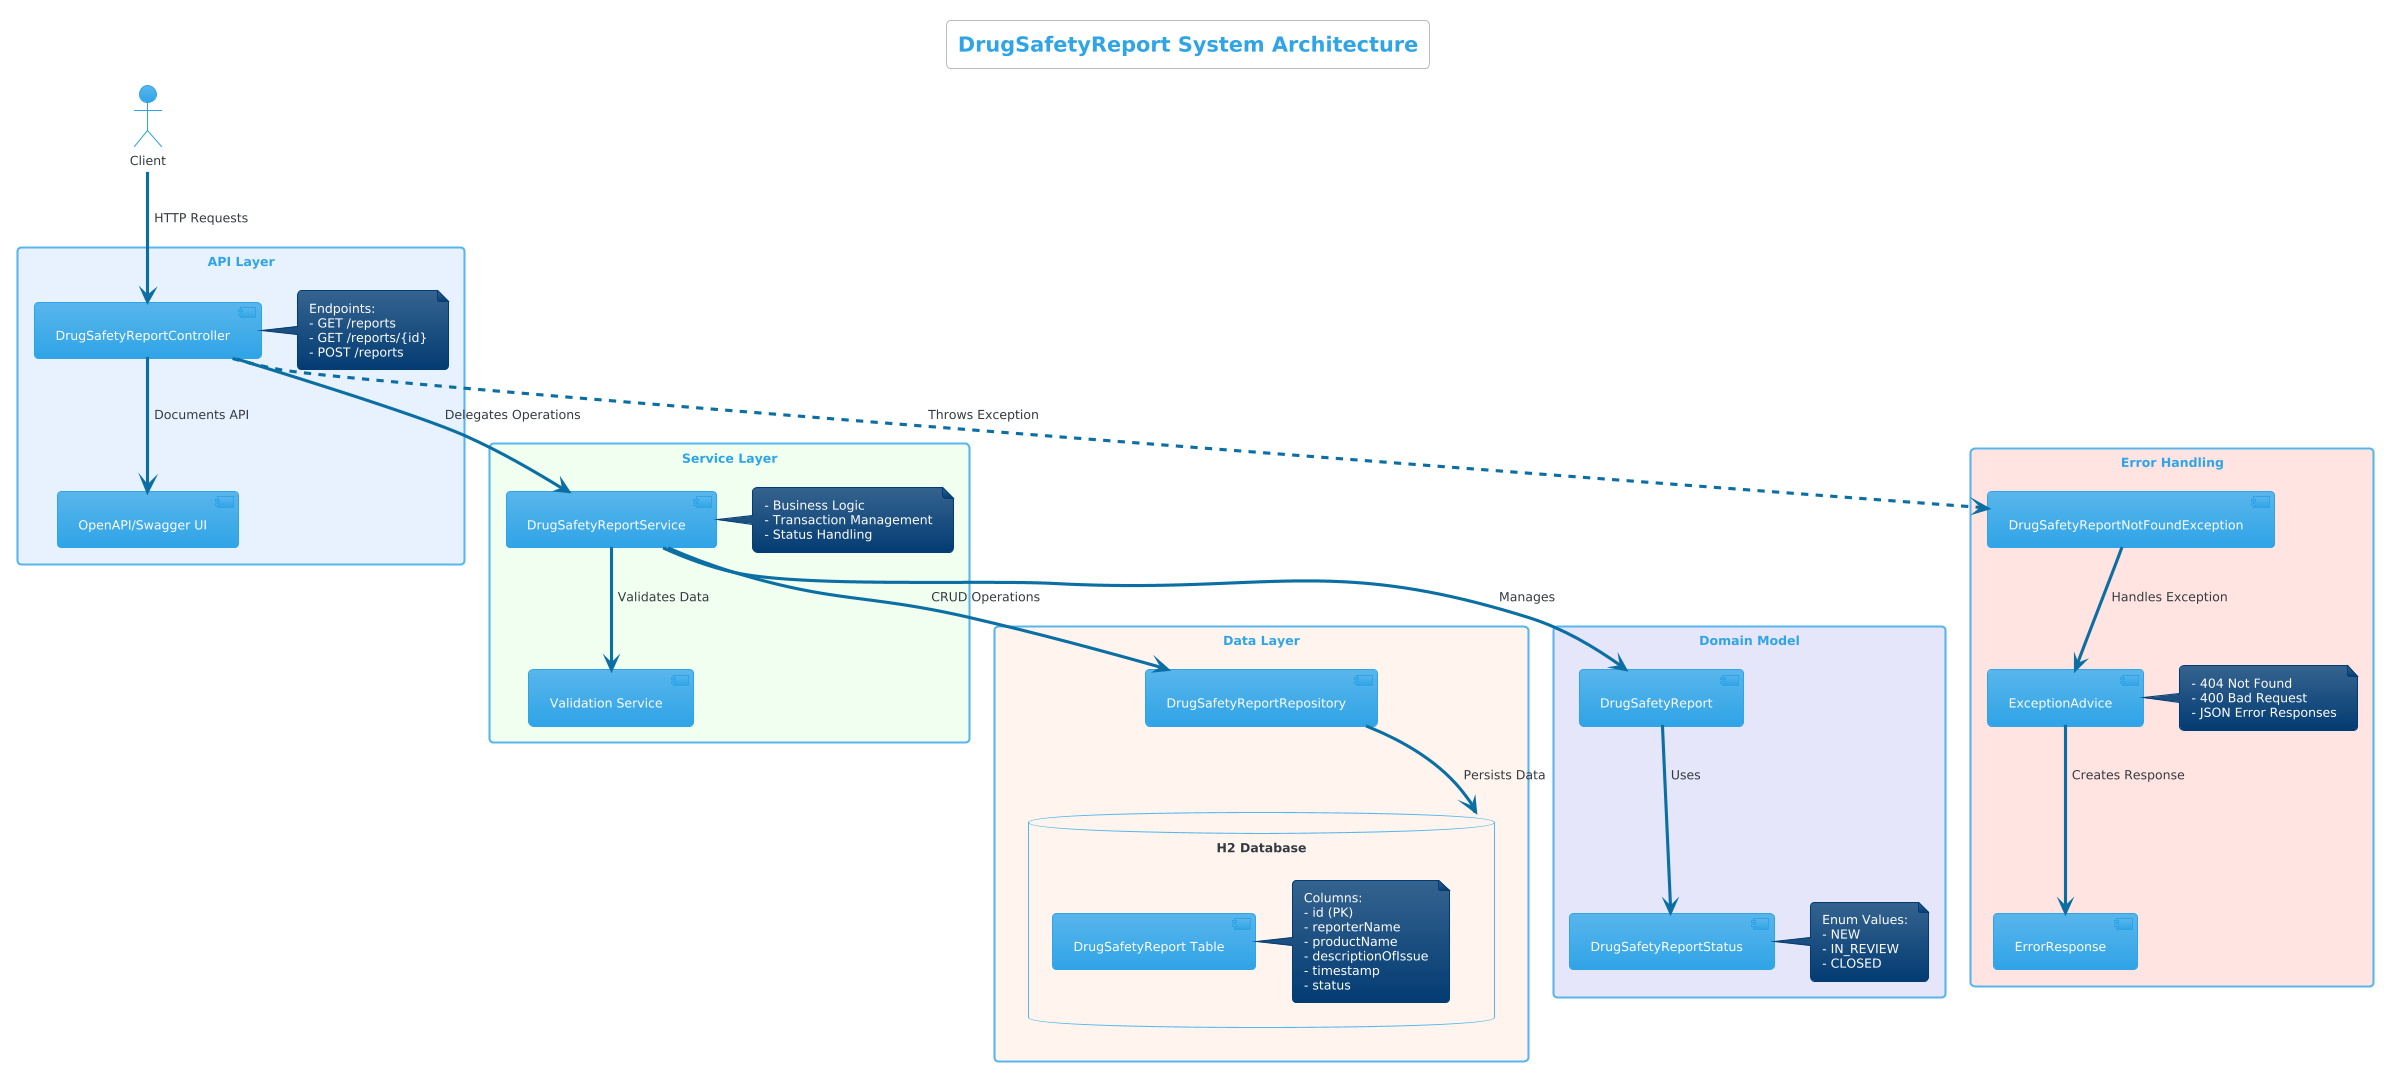

The diagram above was rendered by PlantUML. Its source (embedded in the PNG):
@startuml
!theme cerulean
skinparam componentStyle uml2
skinparam packageStyle rectangle
skinparam backgroundColor white
skinparam ArrowColor #0B6FA4

title DrugSafetyReport System Architecture

package "API Layer" #E8F2FF {
    [DrugSafetyReportController] as controller
    note right of controller
        Endpoints:
        - GET /reports
        - GET /reports/{id}
        - POST /reports
    end note
    
    [OpenAPI/Swagger UI] as swagger
}

package "Service Layer" #F0FFF0 {
    [DrugSafetyReportService] as service
    note right of service
        - Business Logic
        - Transaction Management
        - Status Handling
    end note
    
    [Validation Service] as validation
}

package "Data Layer" #FFF5EE {
    [DrugSafetyReportRepository] as repository
    database "H2 Database" as db {
        [DrugSafetyReport Table] as table
        note right of table
            Columns:
            - id (PK)
            - reporterName
            - productName
            - descriptionOfIssue
            - timestamp
            - status
        end note
    }
}

package "Error Handling" #FFE4E1 {
    [DrugSafetyReportNotFoundException] as notfound
    [ErrorResponse] as error
    [ExceptionAdvice] as advice
    note right of advice
        - 404 Not Found
        - 400 Bad Request
        - JSON Error Responses
    end note
}

package "Domain Model" #E6E6FA {
    [DrugSafetyReport] as model
    [DrugSafetyReportStatus] as status
    note right of status
        Enum Values:
        - NEW
        - IN_REVIEW
        - CLOSED
    end note
}

actor "Client" as client

client --> controller : HTTP Requests
controller --> swagger : Documents API
controller --> service : Delegates Operations
service --> validation : Validates Data
service --> repository : CRUD Operations
repository --> db : Persists Data
controller ..> notfound : Throws Exception
notfound --> advice : Handles Exception
advice --> error : Creates Response
model --> status : Uses
service --> model : Manages
@enduml